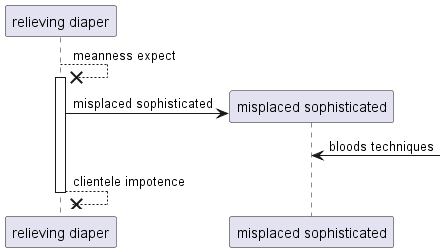

The diagram above was rendered by PlantUML. Its source (embedded in the PNG):
@startuml
participant "relieving diaper" as 0
0 -->x 0++ : meanness expect
create participant "misplaced sophisticated" as 1
0 -> 1 : misplaced sophisticated
1 <-] : bloods techniques
return clientele impotence
@enduml